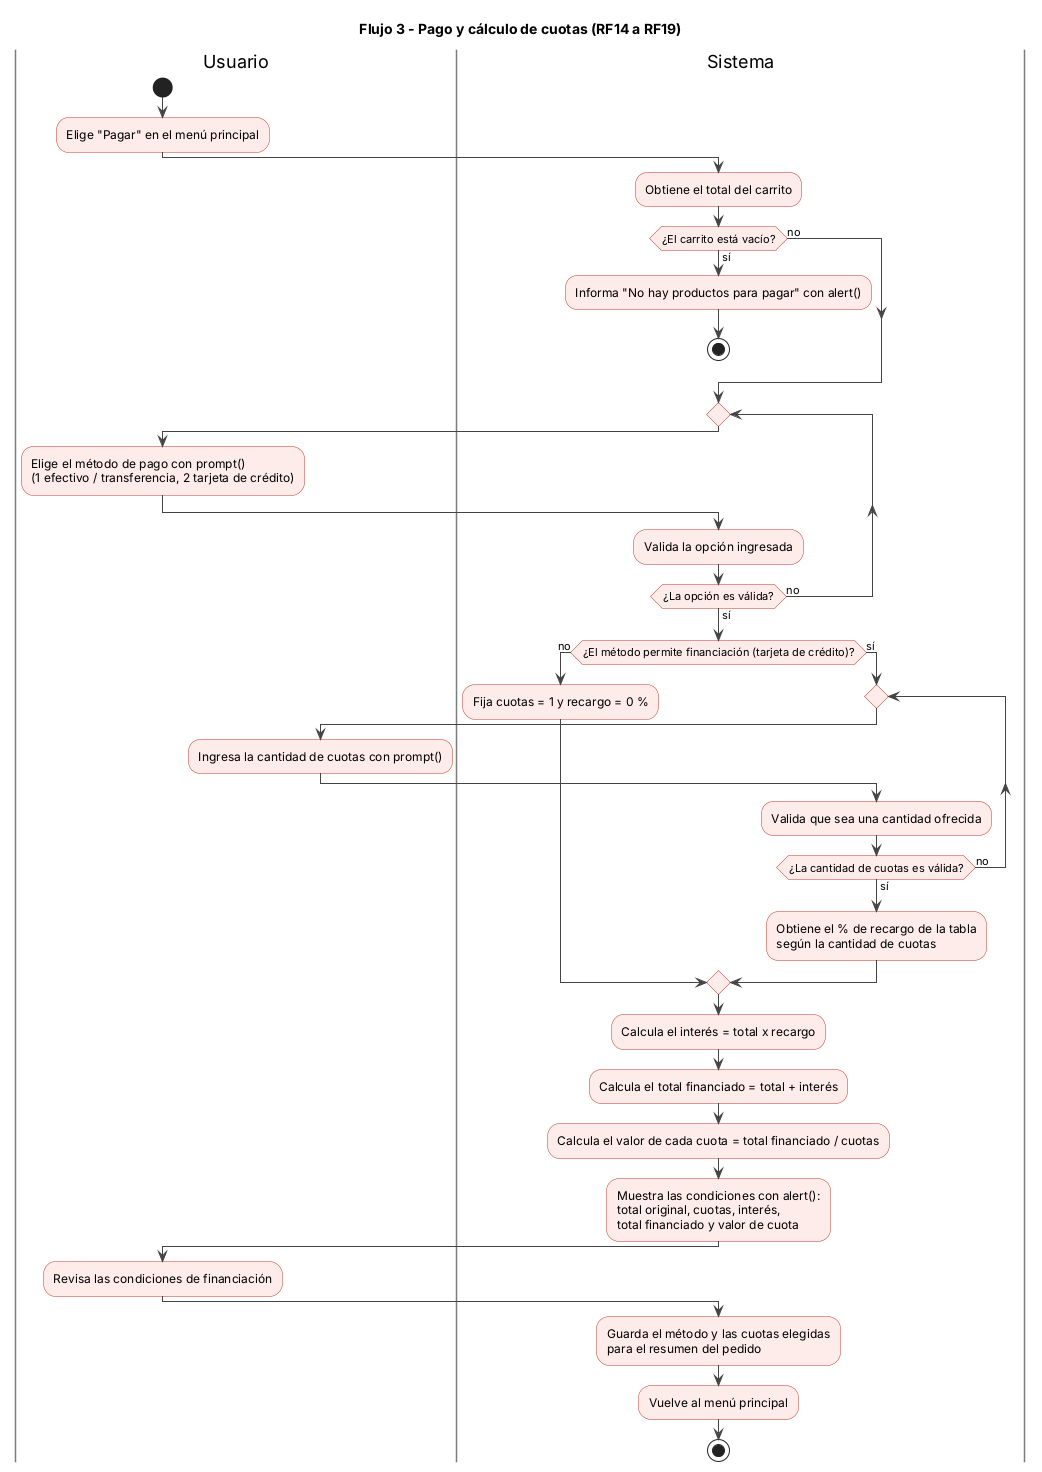

The diagram above was rendered by PlantUML. Its source (embedded in the PNG):
@startuml actividad-flujo-3-pago-cuotas
title Flujo 3 - Pago y cálculo de cuotas (RF14 a RF19)
skinparam defaultFontName Arial
skinparam ArrowColor #444444
skinparam ActivityBackgroundColor #FDECEA
skinparam ActivityBorderColor #C0392B
skinparam SwimlaneBorderColor #7D7D7D

|Usuario|
start
:Elige "Pagar" en el menú principal;

|Sistema|
:Obtiene el total del carrito;
if (¿El carrito está vacío?) then (sí)
  :Informa "No hay productos para pagar" con alert();
  stop
else (no)
endif

repeat
  |Usuario|
  :Elige el método de pago con prompt()
  (1 efectivo / transferencia, 2 tarjeta de crédito);
  |Sistema|
  :Valida la opción ingresada;
repeat while (¿La opción es válida?) is (no) not (sí)

|Sistema|
if (¿El método permite financiación (tarjeta de crédito)?) then (no)
  :Fija cuotas = 1 y recargo = 0 %;
else (sí)
  repeat
    |Usuario|
    :Ingresa la cantidad de cuotas con prompt();
    |Sistema|
    :Valida que sea una cantidad ofrecida;
  repeat while (¿La cantidad de cuotas es válida?) is (no) not (sí)
  :Obtiene el % de recargo de la tabla\nsegún la cantidad de cuotas;
endif

|Sistema|
:Calcula el interés = total x recargo;
:Calcula el total financiado = total + interés;
:Calcula el valor de cada cuota = total financiado / cuotas;
:Muestra las condiciones con alert():\ntotal original, cuotas, interés,\ntotal financiado y valor de cuota;

|Usuario|
:Revisa las condiciones de financiación;

|Sistema|
:Guarda el método y las cuotas elegidas\npara el resumen del pedido;
:Vuelve al menú principal;
stop
@enduml